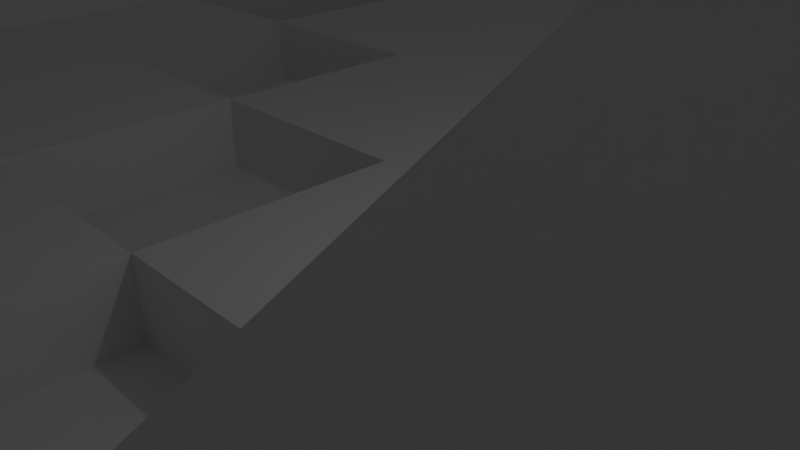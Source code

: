 # Source: mapa.blend  (saved by Blender 2.77.0; exported with 4.5.12 LTS)
import bpy
from mathutils import Matrix  # noqa: F401  (used for matrix-valued properties, if any)

bpy.ops.wm.read_factory_settings(use_empty=True)
scene = bpy.context.scene
scene.name = 'Scene'

# ---- collections
col_collection_1 = bpy.data.collections.new('Collection 1'); scene.collection.children.link(col_collection_1)

# ---- world
world_world = bpy.data.worlds.new('World'); scene.world = world_world
world_world.color = (0.05088, 0.05088, 0.05088)
world_world.use_sun_shadow = False
world_world.sun_shadow_jitter_overblur = 0.0
world_world.cycles.sampling_method = 'MANUAL'

# ---- cameras
cam_camera = bpy.data.cameras.new('Camera')
cam_camera.clip_end = 100.0
cam_camera.lens = 35.0
cam_camera.sensor_width = 32.0
cam_camera.sensor_height = 18.0
cam_camera.ortho_scale = 7.314
cam_camera.dof.focus_distance = 0.0
cam_camera.dof.aperture_fstop = 128.0

# ---- lights
light_lamp = bpy.data.lights.new('Lamp', 'POINT')
light_lamp.transmission_factor = 0.0
light_lamp.cutoff_distance = 30.0
light_lamp.energy = 100.0
light_lamp.shadow_buffer_clip_start = 1.001
light_lamp.shadow_soft_size = 0.1
light_lamp.shadow_maximum_resolution = 0.006
light_lamp.use_absolute_resolution = True

# ---- meshes
me_plane = bpy.data.meshes.new('Plane')
me_plane.from_pydata([(-1.363, -1.234, -0.8304), (1.211, -1.234, -0.8304), (-1.0, 1.0, -0.2218), (1.211, 1.34, -0.9942), (-1.0, 0.8182, -0.2218), (-1.0, 0.6364, -0.2218), (-1.0, 0.4545, -0.4603), (-1.0, 0.2727, -0.4603), (-1.0, 0.09091, -0.4603), (-1.0, -0.09091, -0.4603), (-1.363, -0.2984, -0.8304), (-1.363, -0.5324, -0.8304), (-1.363, -0.7664, -0.8304), (-1.363, -1.0, -0.8304), (-1.129, -1.234, -0.8304), (-0.8947, -1.234, -0.8304), (-0.6607, -1.234, -0.8304), (-0.4267, -1.234, -0.8304), (-0.1927, -1.234, -0.8304), (0.0413, -1.234, -0.8304), (0.2753, -1.234, -0.8304), (0.5093, -1.234, -0.8304), (0.7433, -1.234, -0.8304), (0.9773, -1.234, -0.8304), (1.211, -1.0, -0.8304), (1.211, -0.7664, -0.8304), (1.211, -0.5324, -0.8304), (1.211, -0.2984, -0.8304), (1.211, -0.06439, -0.8304), (1.211, 0.1696, -0.8304), (1.211, 0.4036, -0.8304), (1.211, 0.6376, -0.8304), (1.211, 0.8716, -0.9942), (1.211, 1.106, -0.9942), (0.9773, 1.34, -0.9942), (0.6969, 1.149, -0.4707), (0.4629, 1.149, -0.4707), (0.2753, 1.34, -0.9942), (0.0413, 1.34, -0.4085), (-0.1927, 1.34, -0.4085), (-0.3723, 1.0, -0.1278), (-0.5542, 1.0, -0.1278), (-0.6364, 1.0, -0.2218), (-0.8182, 1.0, -0.2218), (-1.129, -1.0, -0.8304), (-1.129, -0.7664, -0.8304), (-1.129, -0.5324, -0.8304), (-1.129, -0.2984, -0.8304), (-0.8182, -0.09091, -0.4603), (-0.8182, 0.09091, -0.4603), (-0.8182, 0.2727, -0.4603), (-0.8182, 0.4545, -0.4603), (-0.8182, 0.6364, -0.2218), (-0.8182, 0.8182, -0.2218), (-0.8947, -1.0, -0.8304), (-0.6364, -0.6364, 0.0), (-0.6364, -0.4545, -0.2624), (-0.6364, -0.2727, -0.2624), (-0.6364, -0.09091, -0.4603), (-0.6364, 0.09091, -0.4603), (-0.6364, 0.2727, -0.4603), (-0.6364, 0.4545, -0.4603), (-0.6364, 0.6364, -0.2218), (-0.6364, 0.8182, -0.2218), (-0.6607, -1.0, -0.8304), (-0.4545, -0.6364, 0.0), (-0.4545, -0.4545, -0.2624), (-0.4545, -0.2727, -0.2624), (-0.4545, -0.09091, -0.2624), (-0.4545, 0.09091, -0.2624), (-0.4545, 0.2727, 0.0), (-0.4545, 0.4545, 0.0), (-0.4545, 0.6364, 0.0), (-0.5542, 0.8182, -0.1278), (-0.4267, -1.0, -0.8304), (-0.2727, -0.6364, 0.0), (-0.2727, -0.4545, -0.2624), (-0.2727, -0.2727, -0.2624), (-0.2727, -0.09091, -0.2624), (-0.2727, 0.09091, -0.2624), (-0.2727, 0.2727, 0.0), (-0.2727, 0.4545, 0.0), (-0.2727, 0.6364, 0.0), (-0.3723, 0.8182, -0.1278), (-0.1927, -1.0, -0.8304), (-0.09091, -0.6364, 0.0), (-0.09091, -0.4545, 0.0), (-0.09091, -0.2727, 0.0), (-0.09091, -0.09091, 0.0), (-0.09091, 0.09091, 0.0), (-0.09091, 0.2727, 0.0), (-0.09091, 0.4545, 0.0), (-0.09091, 0.6364, 0.0), (-0.1927, 1.106, -0.4085), (0.0413, -1.0, -0.8304), (0.09091, -0.6364, 0.0), (0.09091, -0.4545, 0.0), (0.09091, -0.2727, 0.0), (0.09091, -0.09091, 0.0), (0.09091, 0.09091, 0.0), (0.09091, 0.2727, 0.0), (0.09091, 0.4545, 0.0), (0.09091, 0.6364, 0.0), (0.0413, 1.106, -0.4085), (0.2753, -1.0, -0.8304), (0.2727, -0.6364, 0.0), (0.2727, -0.4545, 0.0), (0.2727, -0.2727, 0.0), (0.2727, -0.09091, 0.0), (0.2727, 0.09091, 0.0), (0.2727, 0.2727, 0.0), (0.2727, 0.4545, 0.0), (0.2727, 0.6364, 0.0), (0.2753, 1.106, -0.9942), (0.5093, -1.0, -0.8304), (0.4545, -0.6364, 0.0), (0.4545, -0.4545, 0.0), (0.4545, -0.2727, 0.0), (0.4545, -0.09091, 0.0), (0.4545, 0.09091, 0.0), (0.4545, 0.2727, 0.0), (0.4545, 0.4545, 0.0), (0.4545, 0.6364, 0.0), (0.4629, 0.9145, -0.4707), (0.7433, -1.0, -0.8304), (0.6364, -0.6364, 0.0), (0.6364, -0.4545, 0.0), (0.6364, -0.2727, 0.0), (0.6364, -0.09091, 0.0), (0.6364, 0.09091, 0.0), (0.6364, 0.2727, 0.0), (0.6364, 0.4545, 0.0), (0.6969, 0.6805, -0.4707), (0.6969, 0.9145, -0.4707), (0.9773, -1.0, -0.8304), (0.9773, -0.7664, -0.8304), (0.9773, -0.5324, -0.8304), (0.9773, -0.2984, -0.8304), (0.9773, -0.06439, -0.8304), (0.9773, 0.1696, -0.8304), (0.9773, 0.4036, -0.8304), (0.9773, 0.6376, -0.8304), (0.9309, 0.6805, -0.4707), (0.9309, 0.9145, -0.4707), (-0.4545, 0.4545, 0.05763), (-0.4545, 0.6364, 0.05763), (-0.2727, 0.2727, 0.05763), (-0.2727, 0.4545, 0.05763), (-0.2727, 0.6364, 0.05763), (-0.09091, 0.09091, 0.05763), (-0.09091, 0.2727, 0.05763), (-0.09091, 0.4545, 0.05763), (0.09091, -0.09091, 0.05763), (0.09091, 0.09091, 0.05763), (0.09091, 0.2727, 0.05763), (0.2727, -0.2727, 0.05763), (0.2727, -0.09091, 0.05763), (0.2727, 0.09091, 0.05763), (0.4545, -0.6364, 0.05763), (0.4545, -0.4545, 0.05763), (0.4545, -0.2727, 0.05763), (0.4545, -0.09091, 0.05763), (0.6364, -0.6364, 0.05763), (0.6364, -0.4545, 0.05763), (0.6364, -0.2727, 0.05763)], [], [(143, 34, 3, 33), (4, 2, 43, 53), (53, 43, 42, 63), (63, 42, 41, 73), (73, 41, 40, 83), (83, 40, 39, 93), (93, 39, 38, 103), (103, 38, 37, 113), (113, 37, 36, 123), (123, 36, 35, 133), (133, 35, 34, 143), (0, 13, 44, 14), (13, 12, 45, 44), (12, 11, 46, 45), (11, 10, 47, 46), (10, 9, 48, 47), (9, 8, 49, 48), (8, 7, 50, 49), (7, 6, 51, 50), (6, 5, 52, 51), (5, 4, 53, 52), (14, 44, 54, 15), (44, 45, 55, 54), (45, 46, 56, 55), (46, 47, 57, 56), (47, 48, 58, 57), (48, 49, 59, 58), (49, 50, 60, 59), (50, 51, 61, 60), (51, 52, 62, 61), (52, 53, 63, 62), (15, 54, 64, 16), (54, 55, 65, 64), (55, 56, 66, 65), (56, 57, 67, 66), (57, 58, 68, 67), (58, 59, 69, 68), (59, 60, 70, 69), (60, 61, 71, 70), (61, 62, 72, 71), (62, 63, 73, 72), (16, 64, 74, 17), (64, 65, 75, 74), (65, 66, 76, 75), (66, 67, 77, 76), (67, 68, 78, 77), (68, 69, 79, 78), (69, 70, 80, 79), (70, 71, 81, 80), (108, 156, 157, 109), (72, 73, 83, 82), (17, 74, 84, 18), (74, 75, 85, 84), (75, 76, 86, 85), (76, 77, 87, 86), (77, 78, 88, 87), (78, 79, 89, 88), (79, 80, 90, 89), (107, 155, 160, 117), (81, 82, 92, 91), (82, 83, 93, 92), (18, 84, 94, 19), (84, 85, 95, 94), (85, 86, 96, 95), (86, 87, 97, 96), (87, 88, 98, 97), (88, 89, 99, 98), (81, 147, 148, 82), (90, 91, 101, 100), (91, 92, 102, 101), (92, 93, 103, 102), (19, 94, 104, 20), (94, 95, 105, 104), (95, 96, 106, 105), (96, 97, 107, 106), (97, 98, 108, 107), (109, 157, 153, 99), (99, 100, 110, 109), (100, 101, 111, 110), (101, 102, 112, 111), (102, 103, 113, 112), (20, 104, 114, 21), (104, 105, 115, 114), (105, 106, 116, 115), (106, 107, 117, 116), (108, 156, 155, 107), (108, 109, 119, 118), (109, 110, 120, 119), (110, 111, 121, 120), (111, 112, 122, 121), (112, 113, 123, 122), (21, 114, 124, 22), (114, 115, 125, 124), (81, 147, 146, 80), (98, 152, 156, 108), (117, 118, 128, 127), (118, 119, 129, 128), (119, 120, 130, 129), (120, 121, 131, 130), (121, 122, 132, 131), (122, 123, 133, 132), (22, 124, 134, 23), (124, 125, 135, 134), (125, 126, 136, 135), (126, 127, 137, 136), (127, 128, 138, 137), (128, 129, 139, 138), (129, 130, 140, 139), (130, 131, 141, 140), (131, 132, 142, 141), (132, 133, 143, 142), (23, 134, 24, 1), (134, 135, 25, 24), (135, 136, 26, 25), (136, 137, 27, 26), (137, 138, 28, 27), (138, 139, 29, 28), (139, 140, 30, 29), (140, 141, 31, 30), (141, 142, 32, 31), (142, 143, 33, 32), (144, 145, 148, 147), (146, 147, 151, 150), (149, 150, 154, 153), (152, 153, 157, 156), (155, 156, 161, 160), (158, 159, 163, 162), (159, 160, 164, 163), (115, 158, 162, 125), (116, 159, 158, 115), (118, 161, 156, 108), (71, 144, 147, 81), (90, 150, 149, 89), (117, 160, 159, 116), (82, 148, 145, 72), (90, 150, 151, 91), (127, 164, 160, 117), (80, 146, 150, 90), (117, 160, 161, 118), (72, 145, 144, 71), (91, 151, 147, 81), (99, 153, 152, 98), (89, 149, 153, 99), (125, 162, 163, 126), (99, 153, 154, 100), (100, 154, 150, 90), (126, 163, 164, 127)])
me_plane.use_remesh_preserve_volume = False
me_plane.use_remesh_preserve_attributes = False
me_plane.use_mirror_vertex_groups = False
me_plane.update()

# ---- objects
ob_plane = bpy.data.objects.new('Plane', me_plane)
ob_lamp = bpy.data.objects.new('Lamp', light_lamp)
ob_camera = bpy.data.objects.new('Camera', cam_camera)

# ---- transforms, parenting, visibility, modifiers, constraints
ob_plane.location = (0.0, 0.0, 0.0)
ob_plane.scale = (-24.5, -24.5, -24.5)
ob_plane.lineart.crease_threshold = 0.0
ob_lamp.location = (4.076, 1.005, 5.904)
ob_lamp.rotation_euler = (0.6503, 0.05522, 1.866)
ob_lamp.lock_rotations_4d = False
ob_lamp.empty_display_type = 'ARROWS'
ob_lamp.color = (0.0, 0.0, 0.0, 0.0)
ob_lamp.lineart.crease_threshold = 0.0
ob_camera.location = (7.481, -6.508, 5.344)
ob_camera.rotation_euler = (1.109, 0.01082, 0.8149)
ob_camera.lock_rotations_4d = False
ob_camera.empty_display_type = 'ARROWS'
ob_camera.color = (0.0, 0.0, 0.0, 0.0)
ob_camera.display_type = 'WIRE'
ob_camera.lineart.crease_threshold = 0.0

# ---- collection membership
col_collection_1.objects.link(ob_plane)
col_collection_1.objects.link(ob_lamp)
col_collection_1.objects.link(ob_camera)

# ---- scene / render settings (as saved in the file)
scene.camera = ob_camera
scene.frame_start = 1; scene.frame_end = 250; scene.frame_set(0)
scene.render.engine = 'BLENDER_EEVEE_NEXT'
scene.render.resolution_percentage = 50
scene.render.dither_intensity = 0.0
scene.cycles.use_denoising = False
scene.cycles.samples = 128
scene.cycles.sampling_pattern = 'TABULATED_SOBOL'
scene.cycles.light_sampling_threshold = 0.0
scene.cycles.use_adaptive_sampling = False
scene.cycles.use_light_tree = False
scene.cycles.blur_glossy = 0.0
scene.cycles.sample_clamp_indirect = 0.0
scene.view_settings.view_transform = 'Standard'
bpy.context.view_layer.update()
